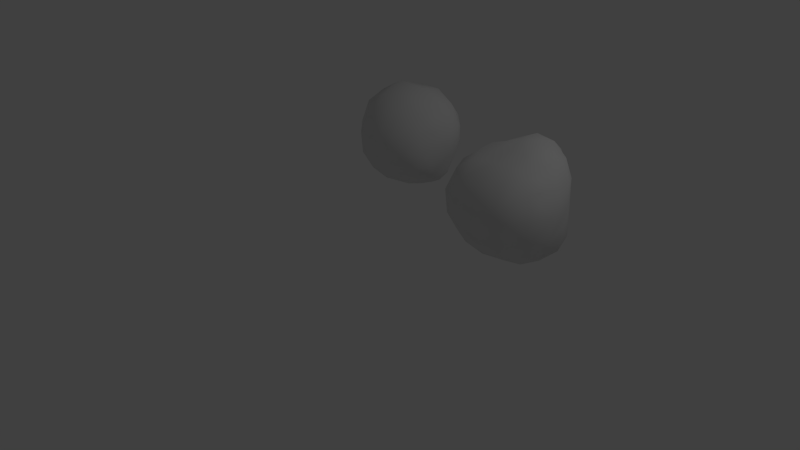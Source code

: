 # Source: asteroids.blend  (saved by Blender 2.76.0; exported with 4.5.12 LTS)
import bpy
from mathutils import Matrix  # noqa: F401  (used for matrix-valued properties, if any)

bpy.ops.wm.read_factory_settings(use_empty=True)
scene = bpy.context.scene
scene.name = 'Scene'

# ---- collections
col_collection_1 = bpy.data.collections.new('Collection 1'); scene.collection.children.link(col_collection_1)

# ---- materials (node trees are filled in below, after node groups)
mat_material = bpy.data.materials.new('Material')
mat_material.alpha_threshold = 0.0
mat_material.use_transparent_shadow = False
mat_material.roughness = 0.5
mat_material.line_color = (0.0, 0.0, 0.0, 1.0)

# ---- material node trees

# ---- world
world_world = bpy.data.worlds.new('World'); scene.world = world_world
world_world.color = (0.05088, 0.05088, 0.05088)
world_world.use_sun_shadow = False
world_world.sun_shadow_jitter_overblur = 0.0
world_world.cycles.sampling_method = 'MANUAL'
world_world.cycles.sample_map_resolution = 256

# ---- cameras
cam_camera = bpy.data.cameras.new('Camera')
cam_camera.clip_end = 100.0
cam_camera.lens = 35.0
cam_camera.sensor_width = 32.0
cam_camera.sensor_height = 18.0
cam_camera.ortho_scale = 7.314
cam_camera.dof.focus_distance = 0.0
cam_camera.dof.aperture_fstop = 128.0

# ---- lights
light_lamp = bpy.data.lights.new('Lamp', 'POINT')
light_lamp.transmission_factor = 0.0
light_lamp.cutoff_distance = 30.0
light_lamp.energy = 100.0
light_lamp.shadow_buffer_clip_start = 1.001
light_lamp.shadow_soft_size = 0.1
light_lamp.shadow_maximum_resolution = 0.006
light_lamp.use_absolute_resolution = True
light_lamp.cycles.use_multiple_importance_sampling = False

# ---- meshes
me_cube_002 = bpy.data.meshes.new('Cube.002')
me_cube_002.from_pydata([(4.54e-08, 1.118e-07, -0.5694), (0.2134, 3.725e-08, -0.458), (-2.235e-08, -0.2075, -0.4423), (-0.2904, 1.639e-07, -0.6605), (1.043e-07, 0.2765, -0.6242), (0.2228, 0.2228, -0.5029), (0.1762, -0.1762, -0.3857), (-0.2338, -0.2338, -0.5306), (-0.2842, 0.2842, -0.6577), (-1.136e-07, -1.648e-07, 1.084), (0.0, 0.413, 0.9836), (-0.4639, -4.47e-08, 1.118), (-2.235e-07, -0.3989, 0.9463), (0.3745, -2.682e-07, 0.8821), (0.3522, 0.3522, 0.8289), (-0.4112, 0.4112, 0.9774), (-0.4155, -0.4155, 0.9884), (0.3289, -0.3289, 0.7702), (0.5561, -2.608e-07, 0.0), (0.5025, 0.2303, 0.0), (0.6485, -3.129e-07, 0.2858), (0.5614, -0.2527, 0.0), (0.4396, -1.714e-07, -0.2064), (0.4173, 0.1888, -0.1888), (0.5903, 0.2574, 0.2575), (0.6027, -0.2624, 0.2624), (0.4512, -0.2022, -0.2022), (-2.608e-07, -0.6795, 0.0), (0.2695, -0.6056, 0.0), (-3.055e-07, -0.7538, 0.3257), (-0.3141, -0.723, 0.0), (-1.937e-07, -0.5105, -0.2334), (0.2118, -0.4754, -0.2118), (0.2789, -0.6443, 0.2789), (-0.3322, -0.7785, 0.3322), (-0.2472, -0.5645, -0.2472), (-1.031, 1.849e-07, 0.0), (-0.9576, -0.4032, 0.0), (-1.054, 1.341e-07, 0.4396), (-0.8534, 0.3636, 0.0), (-0.8904, 1.937e-07, -0.3776), (-0.8091, -0.3443, -0.3443), (-0.9675, -0.4072, 0.4072), (-0.8837, 0.374, 0.374), (-0.7614, 0.3254, -0.3254), (1.963e-07, 0.592, 0.0), (0.2412, 0.5311, 0.0), (1.788e-07, 0.5712, -0.2564), (-0.2676, 0.6006, 0.0), (1.714e-07, 0.6585, 0.2896), (0.256, 0.5867, 0.256), (0.2229, 0.5033, -0.2229), (-0.2488, 0.5685, -0.2488), (-0.2835, 0.6559, 0.2835), (0.351, 0.1761, -0.351), (0.3496, -6.333e-08, -0.3496), (0.3264, -0.1636, -0.3264), (0.2147, 0.427, -0.427), (1.462e-07, 0.5057, -0.5057), (-0.2505, 0.4975, -0.4975), (0.3678, 0.3678, -0.1847), (0.4129, 0.4129, 0.0), (0.4557, 0.4557, 0.2293), (0.1625, -0.3243, -0.3243), (-9.872e-08, -0.3504, -0.3504), (-0.1987, -0.3956, -0.3956), (0.3885, -0.3885, -0.1952), (0.4758, -0.4758, 0.0), (0.4832, -0.4832, 0.2433), (-0.5425, -0.2734, -0.5425), (-0.6283, 1.9e-07, -0.6283), (-0.5713, 0.288, -0.5713), (-0.5548, -0.5548, -0.2797), (-0.6696, -0.6696, 0.0), (-0.6842, -0.6842, 0.3454), (-0.5114, 0.5114, -0.2576), (-0.5549, 0.5549, 0.0), (-0.5831, 0.5831, 0.294), (0.5674, 0.286, 0.5674), (0.6067, -3.316e-07, 0.6067), (0.5372, -0.2707, 0.5372), (0.2914, 0.5779, 0.5779), (1.146e-07, 0.6607, 0.6607), (-0.3249, 0.6439, 0.6439), (0.282, -0.5595, 0.5595), (-2.962e-07, -0.6684, 0.6684), (-0.3476, -0.6885, 0.6885), (-0.7945, -0.4014, 0.7945), (-0.8795, 6.333e-08, 0.8795), (-0.758, 0.3829, 0.758), (0.3196, 0.3196, -0.3196), (0.2873, -0.2873, -0.2873), (-0.4179, -0.4179, -0.4179), (-0.4466, 0.4466, -0.4466), (0.4557, 0.4557, 0.4557), (0.4413, -0.4413, 0.4413), (-0.6217, -0.6217, 0.6217), (-0.5655, 0.5655, 0.5655)], [], [(0, 4, 5), (1, 5, 54), (4, 58, 57), (5, 57, 90), (1, 6, 2), (2, 6, 63), (1, 55, 56), (6, 56, 91), (0, 2, 7), (3, 7, 69), (2, 64, 65), (7, 65, 92), (3, 8, 4), (4, 8, 59), (3, 70, 71), (8, 71, 93), (9, 13, 14), (14, 81, 82), (13, 79, 78), (14, 78, 94), (9, 10, 15), (11, 15, 89), (10, 82, 83), (15, 83, 97), (9, 11, 16), (12, 16, 86), (11, 88, 87), (16, 87, 96), (12, 17, 13), (17, 80, 79), (85, 84, 17), (17, 84, 95), (18, 22, 23), (19, 23, 60), (22, 55, 54), (23, 54, 90), (18, 19, 24), (20, 24, 78), (19, 61, 62), (24, 62, 94), (18, 20, 25), (21, 25, 68), (20, 79, 80), (25, 80, 95), (18, 21, 26), (22, 26, 56), (21, 67, 66), (26, 66, 91), (27, 31, 32), (28, 32, 66), (31, 64, 63), (32, 63, 91), (27, 28, 33), (29, 33, 84), (28, 67, 68), (33, 68, 95), (29, 34, 30), (34, 74, 73), (85, 86, 34), (34, 86, 96), (27, 30, 35), (31, 35, 65), (30, 73, 72), (35, 72, 92), (36, 40, 41), (41, 72, 73), (40, 70, 69), (69, 92, 72), (36, 37, 42), (38, 42, 87), (37, 73, 74), (42, 74, 96), (36, 38, 43), (39, 43, 77), (38, 88, 89), (43, 89, 97), (39, 44, 40), (44, 71, 70), (76, 75, 44), (44, 75, 93), (45, 49, 50), (46, 50, 62), (49, 82, 81), (50, 81, 94), (45, 46, 51), (47, 51, 57), (46, 61, 60), (51, 60, 90), (45, 47, 52), (48, 52, 75), (47, 58, 59), (52, 59, 93), (48, 53, 49), (53, 83, 82), (76, 77, 53), (53, 77, 97), (1, 0, 5), (55, 1, 54), (5, 4, 57), (54, 5, 90), (0, 1, 2), (64, 2, 63), (6, 1, 56), (63, 6, 91), (3, 0, 7), (70, 3, 69), (7, 2, 65), (69, 7, 92), (0, 3, 4), (58, 4, 59), (8, 3, 71), (59, 8, 93), (10, 9, 14), (10, 14, 82), (14, 13, 78), (81, 14, 94), (11, 9, 15), (88, 11, 89), (15, 10, 83), (89, 15, 97), (12, 9, 16), (85, 12, 86), (16, 11, 87), (86, 16, 96), (9, 12, 13), (13, 17, 79), (12, 85, 17), (80, 17, 95), (19, 18, 23), (61, 19, 60), (23, 22, 54), (60, 23, 90), (20, 18, 24), (79, 20, 78), (24, 19, 62), (78, 24, 94), (21, 18, 25), (67, 21, 68), (25, 20, 80), (68, 25, 95), (22, 18, 26), (55, 22, 56), (26, 21, 66), (56, 26, 91), (28, 27, 32), (67, 28, 66), (32, 31, 63), (66, 32, 91), (29, 27, 33), (85, 29, 84), (33, 28, 68), (84, 33, 95), (27, 29, 30), (30, 34, 73), (29, 85, 34), (74, 34, 96), (31, 27, 35), (64, 31, 65), (35, 30, 72), (65, 35, 92), (37, 36, 41), (37, 41, 73), (41, 40, 69), (41, 69, 72), (38, 36, 42), (88, 38, 87), (42, 37, 74), (87, 42, 96), (39, 36, 43), (76, 39, 77), (43, 38, 89), (77, 43, 97), (36, 39, 40), (40, 44, 70), (39, 76, 44), (71, 44, 93), (46, 45, 50), (61, 46, 62), (50, 49, 81), (62, 50, 94), (47, 45, 51), (58, 47, 57), (51, 46, 60), (57, 51, 90), (48, 45, 52), (76, 48, 75), (52, 47, 59), (75, 52, 93), (45, 48, 49), (49, 53, 82), (48, 76, 53), (83, 53, 97)])
me_cube_002.polygons.foreach_set('use_smooth', [True] * 192)
_uv = me_cube_002.uv_layers.new(name='UVMap')
_uv.uv.foreach_set('vector', [0.6385, 0.0314, 0.6776, 0.09154, 0.6285, 0.1145, 0.5834, 0.07759, 0.6285, 0.1145, 0.5922, 0.1433, 0.6776, 0.09154, 0.6929, 0.1368, 0.6537, 0.1494, 0.6285, 0.1145, 0.6537, 0.1494, 0.62, 0.1628, 0.4199, 0.07166, 0.3849, 0.1138, 0.341, 0.0945, 0.341, 0.0945, 0.3849, 0.1138, 0.3632, 0.1459, 0.4199, 0.07166, 0.4553, 0.1105, 0.4184, 0.1388, 0.3849, 0.1138, 0.4184, 0.1388, 0.3915, 0.1582, 0.3607, 0.03021, 0.341, 0.0945, 0.2817, 0.07397, 0.2749, 0.0001018, 0.2817, 0.07397, 0.2079, 0.07649, 0.341, 0.0945, 0.3276, 0.1336, 0.2825, 0.1235, 0.2817, 0.07397, 0.2825, 0.1235, 0.2354, 0.1187, 0.7259, 0.0001018, 0.7344, 0.07674, 0.6776, 0.09154, 0.6776, 0.09154, 0.7344, 0.07674, 0.7349, 0.1277, 0.7259, 0.0001018, 0.8297, 0.009211, 0.797, 0.08049, 0.7344, 0.07674, 0.797, 0.08049, 0.7743, 0.1239, 0.7264, 0.5203, 0.6119, 0.474, 0.6576, 0.3993, 0.6576, 0.3993, 0.6734, 0.3375, 0.7262, 0.3417, 0.6119, 0.474, 0.5426, 0.4019, 0.599, 0.3604, 0.6576, 0.3993, 0.599, 0.3604, 0.6311, 0.3263, 0.7264, 0.5203, 0.7328, 0.4124, 0.8114, 0.4037, 0.8601, 0.4981, 0.8114, 0.4037, 0.8789, 0.3556, 0.7328, 0.4124, 0.7262, 0.3417, 0.7811, 0.3336, 0.8114, 0.4037, 0.7811, 0.3336, 0.8269, 0.3164, 0.2748, 0.5172, 0.144, 0.4951, 0.1922, 0.4017, 0.2753, 0.4121, 0.1922, 0.4017, 0.2215, 0.3336, 0.144, 0.4951, 0.0448, 0.4098, 0.1234, 0.3539, 0.1922, 0.4017, 0.1234, 0.3539, 0.1737, 0.3177, 0.2753, 0.4121, 0.3551, 0.3961, 0.3932, 0.4787, 0.3551, 0.3961, 0.4144, 0.3555, 0.4722, 0.4065, 0.2801, 0.3398, 0.3368, 0.334, 0.3551, 0.3961, 0.3551, 0.3961, 0.3368, 0.334, 0.3805, 0.3229, 0.508, 0.2287, 0.5296, 0.1618, 0.5767, 0.1832, 0.5725, 0.2343, 0.5767, 0.1832, 0.6177, 0.1948, 0.5296, 0.1618, 0.5531, 0.1185, 0.5922, 0.1433, 0.5767, 0.1832, 0.5922, 0.1433, 0.62, 0.1628, 0.508, 0.2287, 0.5725, 0.2343, 0.5739, 0.2976, 0.508, 0.3174, 0.5739, 0.2976, 0.599, 0.3604, 0.5725, 0.2343, 0.6182, 0.2358, 0.6224, 0.2832, 0.5739, 0.2976, 0.6224, 0.2832, 0.6311, 0.3263, 0.5078, 0.2234, 0.5078, 0.3154, 0.4386, 0.2955, 0.4393, 0.2356, 0.4386, 0.2955, 0.3875, 0.2827, 0.5078, 0.3154, 0.4722, 0.4065, 0.4144, 0.3555, 0.4386, 0.2955, 0.4144, 0.3555, 0.3805, 0.3229, 0.5078, 0.2234, 0.4393, 0.2356, 0.4336, 0.1812, 0.4823, 0.1542, 0.4336, 0.1812, 0.4184, 0.1388, 0.4393, 0.2356, 0.391, 0.2381, 0.3926, 0.1947, 0.4336, 0.1812, 0.3926, 0.1947, 0.3915, 0.1582, 0.2999, 0.2253, 0.3142, 0.1733, 0.3548, 0.1862, 0.3484, 0.2335, 0.3548, 0.1862, 0.3926, 0.1947, 0.3142, 0.1733, 0.3276, 0.1336, 0.3632, 0.1459, 0.3548, 0.1862, 0.3632, 0.1459, 0.3915, 0.1582, 0.2999, 0.2253, 0.3484, 0.2335, 0.3397, 0.2818, 0.2884, 0.2812, 0.3397, 0.2818, 0.3368, 0.334, 0.3484, 0.2335, 0.391, 0.2381, 0.3875, 0.2827, 0.3397, 0.2818, 0.3875, 0.2827, 0.3805, 0.3229, 0.2884, 0.2812, 0.234, 0.2739, 0.2455, 0.2184, 0.234, 0.2739, 0.1739, 0.2673, 0.1853, 0.2101, 0.2801, 0.3398, 0.2215, 0.3336, 0.234, 0.2739, 0.234, 0.2739, 0.2215, 0.3336, 0.1737, 0.3177, 0.2999, 0.2253, 0.2455, 0.2184, 0.265, 0.1673, 0.3142, 0.1733, 0.265, 0.1673, 0.2825, 0.1235, 0.2455, 0.2184, 0.1853, 0.2101, 0.2076, 0.1569, 0.265, 0.1673, 0.2076, 0.1569, 0.2354, 0.1187, 0.01578, 0.1576, 0.08635, 0.05979, 0.1495, 0.1247, 0.1495, 0.1247, 0.2076, 0.1569, 0.1853, 0.2101, 0.08635, 0.05979, 0.1761, 0.006714, 0.2079, 0.07649, 0.2079, 0.07649, 0.2354, 0.1187, 0.2076, 0.1569, 0.01578, 0.1576, 0.1162, 0.1946, 0.1015, 0.2732, 0.0001018, 0.2867, 0.1015, 0.2732, 0.1234, 0.3539, 0.1162, 0.1946, 0.1853, 0.2101, 0.1739, 0.2673, 0.1015, 0.2732, 0.1739, 0.2673, 0.1737, 0.3177, 0.9798, 0.1648, 0.9999, 0.2881, 0.8981, 0.2727, 0.8818, 0.1928, 0.8981, 0.2727, 0.8232, 0.2646, 0.9999, 0.2881, 0.9599, 0.4124, 0.8789, 0.3556, 0.8981, 0.2727, 0.8789, 0.3556, 0.8269, 0.3164, 0.8818, 0.1928, 0.8491, 0.1252, 0.9186, 0.0672, 0.8491, 0.1252, 0.797, 0.08049, 0.8297, 0.009211, 0.8104, 0.2089, 0.793, 0.1605, 0.8491, 0.1252, 0.8491, 0.1252, 0.793, 0.1605, 0.7743, 0.1239, 0.7064, 0.2263, 0.7161, 0.2792, 0.6679, 0.2809, 0.6596, 0.2322, 0.6679, 0.2809, 0.6224, 0.2832, 0.7161, 0.2792, 0.7262, 0.3417, 0.6734, 0.3375, 0.6679, 0.2809, 0.6734, 0.3375, 0.6311, 0.3263, 0.7064, 0.2263, 0.6596, 0.2322, 0.6577, 0.1892, 0.6998, 0.18, 0.6577, 0.1892, 0.6537, 0.1494, 0.6596, 0.2322, 0.6182, 0.2358, 0.6177, 0.1948, 0.6577, 0.1892, 0.6177, 0.1948, 0.62, 0.1628, 0.7064, 0.2263, 0.6998, 0.18, 0.7442, 0.1735, 0.7557, 0.2186, 0.7442, 0.1735, 0.793, 0.1605, 0.6998, 0.18, 0.6929, 0.1368, 0.7349, 0.1277, 0.7442, 0.1735, 0.7349, 0.1277, 0.7743, 0.1239, 0.7557, 0.2186, 0.7663, 0.2707, 0.7161, 0.2792, 0.7663, 0.2707, 0.7811, 0.3336, 0.7262, 0.3417, 0.8104, 0.2089, 0.8232, 0.2646, 0.7663, 0.2707, 0.7663, 0.2707, 0.8232, 0.2646, 0.8269, 0.3164, 0.5834, 0.07759, 0.6385, 0.0314, 0.6285, 0.1145, 0.5531, 0.1185, 0.5834, 0.07759, 0.5922, 0.1433, 0.6285, 0.1145, 0.6776, 0.09154, 0.6537, 0.1494, 0.5922, 0.1433, 0.6285, 0.1145, 0.62, 0.1628, 0.3607, 0.03021, 0.4199, 0.07166, 0.341, 0.0945, 0.3276, 0.1336, 0.341, 0.0945, 0.3632, 0.1459, 0.3849, 0.1138, 0.4199, 0.07166, 0.4184, 0.1388, 0.3632, 0.1459, 0.3849, 0.1138, 0.3915, 0.1582, 0.2749, 0.0001018, 0.3607, 0.03021, 0.2817, 0.07397, 0.1761, 0.006714, 0.2749, 0.0001018, 0.2079, 0.07649, 0.2817, 0.07397, 0.341, 0.0945, 0.2825, 0.1235, 0.2079, 0.07649, 0.2817, 0.07397, 0.2354, 0.1187, 0.6385, 0.0314, 0.7259, 0.0001018, 0.6776, 0.09154, 0.6929, 0.1368, 0.6776, 0.09154, 0.7349, 0.1277, 0.7344, 0.07674, 0.7259, 0.0001018, 0.797, 0.08049, 0.7349, 0.1277, 0.7344, 0.07674, 0.7743, 0.1239, 0.7328, 0.4124, 0.7264, 0.5203, 0.6576, 0.3993, 0.7328, 0.4124, 0.6576, 0.3993, 0.7262, 0.3417, 0.6576, 0.3993, 0.6119, 0.474, 0.599, 0.3604, 0.6734, 0.3375, 0.6576, 0.3993, 0.6311, 0.3263, 0.8601, 0.4981, 0.7264, 0.5203, 0.8114, 0.4037, 0.9599, 0.4124, 0.8601, 0.4981, 0.8789, 0.3556, 0.8114, 0.4037, 0.7328, 0.4124, 0.7811, 0.3336, 0.8789, 0.3556, 0.8114, 0.4037, 0.8269, 0.3164, 0.2753, 0.4121, 0.2748, 0.5172, 0.1922, 0.4017, 0.2801, 0.3398, 0.2753, 0.4121, 0.2215, 0.3336, 0.1922, 0.4017, 0.144, 0.4951, 0.1234, 0.3539, 0.2215, 0.3336, 0.1922, 0.4017, 0.1737, 0.3177, 0.2748, 0.5172, 0.2753, 0.4121, 0.3932, 0.4787, 0.3932, 0.4787, 0.3551, 0.3961, 0.4722, 0.4065, 0.2753, 0.4121, 0.2801, 0.3398, 0.3551, 0.3961, 0.4144, 0.3555, 0.3551, 0.3961, 0.3805, 0.3229, 0.5725, 0.2343, 0.508, 0.2287, 0.5767, 0.1832, 0.6182, 0.2358, 0.5725, 0.2343, 0.6177, 0.1948, 0.5767, 0.1832, 0.5296, 0.1618, 0.5922, 0.1433, 0.6177, 0.1948, 0.5767, 0.1832, 0.62, 0.1628, 0.508, 0.3174, 0.508, 0.2287, 0.5739, 0.2976, 0.5426, 0.4019, 0.508, 0.3174, 0.599, 0.3604, 0.5739, 0.2976, 0.5725, 0.2343, 0.6224, 0.2832, 0.599, 0.3604, 0.5739, 0.2976, 0.6311, 0.3263, 0.4393, 0.2356, 0.5078, 0.2234, 0.4386, 0.2955, 0.391, 0.2381, 0.4393, 0.2356, 0.3875, 0.2827, 0.4386, 0.2955, 0.5078, 0.3154, 0.4144, 0.3555, 0.3875, 0.2827, 0.4386, 0.2955, 0.3805, 0.3229, 0.4823, 0.1542, 0.5078, 0.2234, 0.4336, 0.1812, 0.4553, 0.1105, 0.4823, 0.1542, 0.4184, 0.1388, 0.4336, 0.1812, 0.4393, 0.2356, 0.3926, 0.1947, 0.4184, 0.1388, 0.4336, 0.1812, 0.3915, 0.1582, 0.3484, 0.2335, 0.2999, 0.2253, 0.3548, 0.1862, 0.391, 0.2381, 0.3484, 0.2335, 0.3926, 0.1947, 0.3548, 0.1862, 0.3142, 0.1733, 0.3632, 0.1459, 0.3926, 0.1947, 0.3548, 0.1862, 0.3915, 0.1582, 0.2884, 0.2812, 0.2999, 0.2253, 0.3397, 0.2818, 0.2801, 0.3398, 0.2884, 0.2812, 0.3368, 0.334, 0.3397, 0.2818, 0.3484, 0.2335, 0.3875, 0.2827, 0.3368, 0.334, 0.3397, 0.2818, 0.3805, 0.3229, 0.2999, 0.2253, 0.2884, 0.2812, 0.2455, 0.2184, 0.2455, 0.2184, 0.234, 0.2739, 0.1853, 0.2101, 0.2884, 0.2812, 0.2801, 0.3398, 0.234, 0.2739, 0.1739, 0.2673, 0.234, 0.2739, 0.1737, 0.3177, 0.3142, 0.1733, 0.2999, 0.2253, 0.265, 0.1673, 0.3276, 0.1336, 0.3142, 0.1733, 0.2825, 0.1235, 0.265, 0.1673, 0.2455, 0.2184, 0.2076, 0.1569, 0.2825, 0.1235, 0.265, 0.1673, 0.2354, 0.1187, 0.1162, 0.1946, 0.01578, 0.1576, 0.1495, 0.1247, 0.1162, 0.1946, 0.1495, 0.1247, 0.1853, 0.2101, 0.1495, 0.1247, 0.08635, 0.05979, 0.2079, 0.07649, 0.1495, 0.1247, 0.2079, 0.07649, 0.2076, 0.1569, 0.0001018, 0.2867, 0.01578, 0.1576, 0.1015, 0.2732, 0.0448, 0.4098, 0.0001018, 0.2867, 0.1234, 0.3539, 0.1015, 0.2732, 0.1162, 0.1946, 0.1739, 0.2673, 0.1234, 0.3539, 0.1015, 0.2732, 0.1737, 0.3177, 0.8818, 0.1928, 0.9798, 0.1648, 0.8981, 0.2727, 0.8104, 0.2089, 0.8818, 0.1928, 0.8232, 0.2646, 0.8981, 0.2727, 0.9999, 0.2881, 0.8789, 0.3556, 0.8232, 0.2646, 0.8981, 0.2727, 0.8269, 0.3164, 0.9798, 0.1648, 0.8818, 0.1928, 0.9186, 0.0672, 0.9186, 0.0672, 0.8491, 0.1252, 0.8297, 0.009211, 0.8818, 0.1928, 0.8104, 0.2089, 0.8491, 0.1252, 0.797, 0.08049, 0.8491, 0.1252, 0.7743, 0.1239, 0.6596, 0.2322, 0.7064, 0.2263, 0.6679, 0.2809, 0.6182, 0.2358, 0.6596, 0.2322, 0.6224, 0.2832, 0.6679, 0.2809, 0.7161, 0.2792, 0.6734, 0.3375, 0.6224, 0.2832, 0.6679, 0.2809, 0.6311, 0.3263, 0.6998, 0.18, 0.7064, 0.2263, 0.6577, 0.1892, 0.6929, 0.1368, 0.6998, 0.18, 0.6537, 0.1494, 0.6577, 0.1892, 0.6596, 0.2322, 0.6177, 0.1948, 0.6537, 0.1494, 0.6577, 0.1892, 0.62, 0.1628, 0.7557, 0.2186, 0.7064, 0.2263, 0.7442, 0.1735, 0.8104, 0.2089, 0.7557, 0.2186, 0.793, 0.1605, 0.7442, 0.1735, 0.6998, 0.18, 0.7349, 0.1277, 0.793, 0.1605, 0.7442, 0.1735, 0.7743, 0.1239, 0.7064, 0.2263, 0.7557, 0.2186, 0.7161, 0.2792, 0.7161, 0.2792, 0.7663, 0.2707, 0.7262, 0.3417, 0.7557, 0.2186, 0.8104, 0.2089, 0.7663, 0.2707, 0.7811, 0.3336, 0.7663, 0.2707, 0.8269, 0.3164])
me_cube_002.materials.append(mat_material)
me_cube_002.use_remesh_preserve_volume = False
me_cube_002.use_remesh_preserve_attributes = False
me_cube_002.use_mirror_vertex_groups = False
me_cube_002.update()
me_cube_001 = bpy.data.meshes.new('Cube.001')
me_cube_001.from_pydata([(4.54e-08, 1.118e-07, -1.116), (0.438, 3.725e-08, -1.049), (-2.235e-08, -0.4247, -1.014), (-0.4347, 1.639e-07, -1.041), (1.043e-07, 0.4429, -1.062), (0.4095, 0.4095, -0.9733), (0.4073, -0.4073, -0.9676), (-0.4066, -0.4066, -0.9659), (-0.4072, 0.4072, -0.9673), (-1.136e-07, -1.648e-07, 0.7938), (0.0, 0.341, 0.7939), (-0.2986, -4.47e-08, 0.6823), (-2.235e-07, -0.2974, 0.6792), (0.3439, -2.682e-07, 0.8016), (0.3254, 0.3254, 0.7615), (-0.2881, 0.2881, 0.6675), (-0.2675, -0.2675, 0.6155), (0.3049, -0.3049, 0.7097), (0.8829, -2.608e-07, 0.0), (0.6957, 0.3037, 0.0), (0.8681, -3.129e-07, 0.3692), (0.9679, -0.4071, 0.0), (0.8327, -1.714e-07, -0.3557), (0.687, 0.2959, -0.2959), (0.6967, 0.2997, 0.2997), (0.899, -0.38, 0.38), (0.8925, -0.3774, -0.3774), (-2.608e-07, -1.104, 0.0), (0.4597, -1.107, 0.0), (-3.055e-07, -0.9249, 0.3907), (-0.4125, -0.9821, 0.0), (-1.937e-07, -1.051, -0.4387), (0.4333, -1.033, -0.4333), (0.3957, -0.9384, 0.3957), (-0.3552, -0.8365, 0.3552), (-0.4009, -0.9516, -0.4009), (-1.004, 1.849e-07, 0.0), (-0.9876, -0.4146, 0.0), (-0.8352, 1.341e-07, 0.3567), (-0.855, 0.3642, 0.0), (-1.025, 1.937e-07, -0.4286), (-0.9875, -0.4152, -0.4152), (-0.8286, -0.3521, 0.3521), (-0.7208, 0.3093, 0.3093), (-0.8775, 0.3715, -0.3715), (1.963e-07, 0.7741, 0.0), (0.3208, 0.7407, 0.0), (1.788e-07, 0.8317, -0.3553), (-0.2889, 0.6568, 0.0), (1.714e-07, 0.6749, 0.2958), (0.2808, 0.6491, 0.2808), (0.3313, 0.7761, -0.3313), (-0.3076, 0.7165, -0.3076), (-0.2536, 0.5805, 0.2536), (0.6711, 0.3387, -0.6711), (0.7634, -6.333e-08, -0.7634), (0.744, -0.3758, -0.744), (0.3503, 0.6939, -0.6939), (1.462e-07, 0.7544, -0.7544), (-0.3415, 0.6766, -0.6766), (0.5367, 0.5367, -0.2704), (0.5215, 0.5215, 0.0), (0.4914, 0.4914, 0.2474), (0.387, -0.7661, -0.7661), (-9.872e-08, -0.7945, -0.7945), (-0.3791, -0.7505, -0.7505), (0.7874, -0.7874, -0.3978), (0.8535, -0.8535, 0.0), (0.7575, -0.7575, 0.3826), (-0.7716, -0.3898, -0.7716), (-0.8047, 1.9e-07, -0.8047), (-0.7195, 0.3633, -0.7195), (-0.761, -0.761, -0.3844), (-0.7842, -0.7842, 0.0), (-0.6725, -0.6725, 0.3395), (-0.5838, 0.5838, -0.2944), (-0.5592, 0.5592, 0.0), (-0.4915, 0.4915, 0.2475), (0.5812, 0.2931, 0.5812), (0.6638, -3.316e-07, 0.6638), (0.6355, -0.3207, 0.6355), (0.2843, 0.564, 0.564), (1.146e-07, 0.6051, 0.6051), (-0.2592, 0.5146, 0.5146), (0.3008, -0.5965, 0.5965), (-2.962e-07, -0.5762, 0.5762), (-0.2699, -0.5356, 0.5356), (-0.5603, -0.2824, 0.5603), (-0.5853, 6.333e-08, 0.5853), (-0.5242, 0.2641, 0.5242), (0.5379, 0.5379, -0.5379), (0.6612, -0.6612, -0.6612), (-0.6573, -0.6573, -0.6573), (-0.5614, 0.5614, -0.5614), (0.4557, 0.4557, 0.4557), (0.5653, -0.5653, 0.5653), (-0.4981, -0.4981, 0.4981), (-0.4226, 0.4226, 0.4226)], [], [(0, 4, 5), (1, 5, 54), (4, 58, 57), (5, 57, 90), (0, 1, 6), (2, 6, 63), (1, 55, 56), (6, 56, 91), (0, 2, 7), (3, 7, 69), (2, 64, 65), (7, 65, 92), (0, 3, 8), (4, 8, 59), (3, 70, 71), (8, 71, 93), (9, 13, 14), (10, 14, 81), (13, 79, 78), (14, 78, 94), (9, 10, 15), (11, 15, 89), (10, 82, 83), (15, 83, 97), (9, 11, 16), (12, 16, 86), (11, 88, 87), (16, 87, 96), (9, 12, 17), (13, 17, 80), (85, 84, 17), (17, 84, 95), (18, 22, 23), (19, 23, 60), (22, 55, 54), (23, 54, 90), (18, 19, 24), (20, 24, 78), (19, 61, 62), (24, 62, 94), (18, 20, 25), (21, 25, 68), (20, 79, 80), (25, 80, 95), (18, 21, 26), (22, 26, 56), (21, 67, 66), (26, 66, 91), (27, 31, 32), (28, 32, 66), (31, 64, 63), (32, 63, 91), (27, 28, 33), (29, 33, 84), (28, 67, 68), (33, 68, 95), (27, 29, 34), (30, 34, 74), (85, 86, 34), (34, 86, 96), (27, 30, 35), (31, 35, 65), (30, 73, 72), (35, 72, 92), (36, 40, 41), (37, 41, 72), (40, 70, 69), (41, 69, 92), (36, 37, 42), (38, 42, 87), (37, 73, 74), (42, 74, 96), (38, 43, 39), (43, 77, 76), (88, 89, 43), (43, 89, 97), (36, 39, 44), (40, 44, 71), (39, 76, 75), (44, 75, 93), (45, 49, 50), (46, 50, 62), (49, 82, 81), (50, 81, 94), (45, 46, 51), (47, 51, 57), (46, 61, 60), (51, 60, 90), (45, 47, 52), (48, 52, 75), (47, 58, 59), (52, 59, 93), (45, 48, 53), (49, 53, 83), (48, 76, 77), (53, 77, 97), (1, 0, 5), (55, 1, 54), (5, 4, 57), (54, 5, 90), (2, 0, 6), (64, 2, 63), (6, 1, 56), (63, 6, 91), (3, 0, 7), (70, 3, 69), (7, 2, 65), (69, 7, 92), (4, 0, 8), (58, 4, 59), (8, 3, 71), (59, 8, 93), (10, 9, 14), (82, 10, 81), (14, 13, 78), (81, 14, 94), (11, 9, 15), (88, 11, 89), (15, 10, 83), (89, 15, 97), (12, 9, 16), (85, 12, 86), (16, 11, 87), (86, 16, 96), (13, 9, 17), (79, 13, 80), (12, 85, 17), (80, 17, 95), (19, 18, 23), (61, 19, 60), (23, 22, 54), (60, 23, 90), (20, 18, 24), (79, 20, 78), (24, 19, 62), (78, 24, 94), (21, 18, 25), (67, 21, 68), (25, 20, 80), (68, 25, 95), (22, 18, 26), (55, 22, 56), (26, 21, 66), (56, 26, 91), (28, 27, 32), (67, 28, 66), (32, 31, 63), (66, 32, 91), (29, 27, 33), (85, 29, 84), (33, 28, 68), (84, 33, 95), (30, 27, 34), (73, 30, 74), (29, 85, 34), (74, 34, 96), (31, 27, 35), (64, 31, 65), (35, 30, 72), (65, 35, 92), (37, 36, 41), (73, 37, 72), (41, 40, 69), (72, 41, 92), (38, 36, 42), (88, 38, 87), (42, 37, 74), (87, 42, 96), (36, 38, 39), (39, 43, 76), (38, 88, 43), (77, 43, 97), (40, 36, 44), (70, 40, 71), (44, 39, 75), (71, 44, 93), (46, 45, 50), (61, 46, 62), (50, 49, 81), (62, 50, 94), (47, 45, 51), (58, 47, 57), (51, 46, 60), (57, 51, 90), (48, 45, 52), (76, 48, 75), (52, 47, 59), (75, 52, 93), (49, 45, 53), (82, 49, 83), (53, 48, 77), (83, 53, 97)])
me_cube_001.polygons.foreach_set('use_smooth', [True] * 192)
_uv = me_cube_001.uv_layers.new(name='UVMap')
_uv.uv.foreach_set('vector', [0.7424, 0.7467, 0.7242, 0.7058, 0.7623, 0.6902, 0.7836, 0.7268, 0.7623, 0.6902, 0.8017, 0.6663, 0.7242, 0.7058, 0.7069, 0.6654, 0.7446, 0.6501, 0.7623, 0.6902, 0.7446, 0.6501, 0.7799, 0.6365, 0.7424, 0.7467, 0.7836, 0.7268, 0.8027, 0.768, 0.7614, 0.7893, 0.8027, 0.768, 0.8266, 0.8128, 0.7836, 0.7268, 0.8251, 0.704, 0.8474, 0.7459, 0.8027, 0.768, 0.8474, 0.7459, 0.8609, 0.7863, 0.7424, 0.7467, 0.7614, 0.7893, 0.7183, 0.8056, 0.7001, 0.7643, 0.7183, 0.8056, 0.6734, 0.8242, 0.7614, 0.7893, 0.7819, 0.8357, 0.7352, 0.8522, 0.7183, 0.8056, 0.7352, 0.8522, 0.6945, 0.8593, 0.7424, 0.7467, 0.7001, 0.7643, 0.6862, 0.7235, 0.7242, 0.7058, 0.6862, 0.7235, 0.6683, 0.6816, 0.7001, 0.7643, 0.6556, 0.781, 0.6429, 0.7374, 0.6862, 0.7235, 0.6429, 0.7374, 0.6361, 0.6983, 0.2263, 0.792, 0.2647, 0.8201, 0.2364, 0.8533, 0.2008, 0.8306, 0.2364, 0.8533, 0.2102, 0.8875, 0.2647, 0.8201, 0.302, 0.8489, 0.2703, 0.8812, 0.2364, 0.8533, 0.2703, 0.8812, 0.2412, 0.906, 0.2263, 0.792, 0.2008, 0.8306, 0.165, 0.8036, 0.1875, 0.7651, 0.165, 0.8036, 0.1271, 0.7799, 0.2008, 0.8306, 0.1766, 0.8648, 0.1415, 0.8397, 0.165, 0.8036, 0.1415, 0.8397, 0.1143, 0.8159, 0.2263, 0.792, 0.1875, 0.7651, 0.2146, 0.7299, 0.2521, 0.7529, 0.2146, 0.7299, 0.2398, 0.6907, 0.1875, 0.7651, 0.1471, 0.7383, 0.1751, 0.7005, 0.2146, 0.7299, 0.1751, 0.7005, 0.2036, 0.6723, 0.2263, 0.792, 0.2521, 0.7529, 0.2892, 0.7813, 0.2647, 0.8201, 0.2892, 0.7813, 0.3306, 0.8114, 0.2803, 0.7142, 0.3201, 0.7437, 0.2892, 0.7813, 0.2892, 0.7813, 0.3201, 0.7437, 0.3508, 0.7749, 0.9414, 0.6203, 0.8768, 0.6676, 0.8387, 0.6202, 0.871, 0.5639, 0.8387, 0.6202, 0.7924, 0.5949, 0.8768, 0.6676, 0.8251, 0.704, 0.8017, 0.6663, 0.8387, 0.6202, 0.8017, 0.6663, 0.7799, 0.6365, 0.3943, 0.9484, 0.3147, 0.9874, 0.2952, 0.9254, 0.3431, 0.8861, 0.2952, 0.9254, 0.2703, 0.8812, 0.3147, 0.9874, 0.2483, 0.9999, 0.2439, 0.9451, 0.2952, 0.9254, 0.2439, 0.9451, 0.2412, 0.906, 0.3943, 0.9484, 0.3431, 0.8861, 0.3854, 0.8361, 0.4589, 0.8693, 0.3854, 0.8361, 0.4059, 0.7698, 0.3431, 0.8861, 0.302, 0.8489, 0.3306, 0.8114, 0.3854, 0.8361, 0.3306, 0.8114, 0.3508, 0.7749, 0.9414, 0.6203, 0.9857, 0.714, 0.9052, 0.7286, 0.8768, 0.6676, 0.9052, 0.7286, 0.8474, 0.7459, 0.9857, 0.714, 0.9857, 0.8227, 0.9082, 0.8013, 0.9052, 0.7286, 0.9082, 0.8013, 0.8609, 0.7863, 0.8416, 0.984, 0.8071, 0.8948, 0.868, 0.8598, 0.9352, 0.9194, 0.868, 0.8598, 0.9082, 0.8013, 0.8071, 0.8948, 0.7819, 0.8357, 0.8266, 0.8128, 0.868, 0.8598, 0.8266, 0.8128, 0.8609, 0.7863, 0.3749, 0.5825, 0.4561, 0.6602, 0.3769, 0.7053, 0.3218, 0.6605, 0.3769, 0.7053, 0.3201, 0.7437, 0.4561, 0.6602, 0.4863, 0.765, 0.4059, 0.7698, 0.3769, 0.7053, 0.4059, 0.7698, 0.3508, 0.7749, 0.3749, 0.5825, 0.3218, 0.6605, 0.2606, 0.6291, 0.2772, 0.5476, 0.2606, 0.6291, 0.1939, 0.6201, 0.2803, 0.7142, 0.2398, 0.6907, 0.2606, 0.6291, 0.2606, 0.6291, 0.2398, 0.6907, 0.2036, 0.6723, 0.8416, 0.984, 0.7363, 0.9951, 0.7411, 0.912, 0.8071, 0.8948, 0.7411, 0.912, 0.7352, 0.8522, 0.7363, 0.9951, 0.6416, 0.9687, 0.6743, 0.9015, 0.7411, 0.912, 0.6743, 0.9015, 0.6945, 0.8593, 0.5114, 0.8216, 0.6004, 0.7991, 0.6261, 0.8568, 0.5627, 0.9107, 0.6261, 0.8568, 0.6743, 0.9015, 0.6004, 0.7991, 0.6556, 0.781, 0.6734, 0.8242, 0.6261, 0.8568, 0.6734, 0.8242, 0.6945, 0.8593, 0.02612, 0.6615, 0.08959, 0.5858, 0.1367, 0.6534, 0.09785, 0.7059, 0.1367, 0.6534, 0.1751, 0.7005, 0.08959, 0.5858, 0.1786, 0.5448, 0.1939, 0.6201, 0.1367, 0.6534, 0.1939, 0.6201, 0.2036, 0.6723, 0.09785, 0.7059, 0.07475, 0.7655, 0.000102, 0.7535, 0.07475, 0.7655, 0.07636, 0.8253, 0.01723, 0.84, 0.1471, 0.7383, 0.1271, 0.7799, 0.07475, 0.7655, 0.07475, 0.7655, 0.1271, 0.7799, 0.1143, 0.8159, 0.5114, 0.8216, 0.5137, 0.7222, 0.589, 0.7383, 0.6004, 0.7991, 0.589, 0.7383, 0.6429, 0.7374, 0.5137, 0.7222, 0.5477, 0.6435, 0.5991, 0.677, 0.589, 0.7383, 0.5991, 0.677, 0.6361, 0.6983, 0.1019, 0.965, 0.144, 0.9072, 0.1918, 0.9349, 0.1759, 0.9999, 0.1918, 0.9349, 0.2439, 0.9451, 0.144, 0.9072, 0.1766, 0.8648, 0.2102, 0.8875, 0.1918, 0.9349, 0.2102, 0.8875, 0.2412, 0.906, 0.655, 0.5422, 0.7356, 0.5293, 0.7368, 0.5986, 0.6854, 0.6143, 0.7368, 0.5986, 0.7446, 0.6501, 0.7356, 0.5293, 0.8074, 0.5396, 0.7924, 0.5949, 0.7368, 0.5986, 0.7924, 0.5949, 0.7799, 0.6365, 0.655, 0.5422, 0.6854, 0.6143, 0.6355, 0.6368, 0.589, 0.5876, 0.6355, 0.6368, 0.5991, 0.677, 0.6854, 0.6143, 0.7069, 0.6654, 0.6683, 0.6816, 0.6355, 0.6368, 0.6683, 0.6816, 0.6361, 0.6983, 0.1019, 0.965, 0.05125, 0.904, 0.1029, 0.8706, 0.144, 0.9072, 0.1029, 0.8706, 0.1415, 0.8397, 0.05125, 0.904, 0.01723, 0.84, 0.07636, 0.8253, 0.1029, 0.8706, 0.07636, 0.8253, 0.1143, 0.8159, 0.7836, 0.7268, 0.7424, 0.7467, 0.7623, 0.6902, 0.8251, 0.704, 0.7836, 0.7268, 0.8017, 0.6663, 0.7623, 0.6902, 0.7242, 0.7058, 0.7446, 0.6501, 0.8017, 0.6663, 0.7623, 0.6902, 0.7799, 0.6365, 0.7614, 0.7893, 0.7424, 0.7467, 0.8027, 0.768, 0.7819, 0.8357, 0.7614, 0.7893, 0.8266, 0.8128, 0.8027, 0.768, 0.7836, 0.7268, 0.8474, 0.7459, 0.8266, 0.8128, 0.8027, 0.768, 0.8609, 0.7863, 0.7001, 0.7643, 0.7424, 0.7467, 0.7183, 0.8056, 0.6556, 0.781, 0.7001, 0.7643, 0.6734, 0.8242, 0.7183, 0.8056, 0.7614, 0.7893, 0.7352, 0.8522, 0.6734, 0.8242, 0.7183, 0.8056, 0.6945, 0.8593, 0.7242, 0.7058, 0.7424, 0.7467, 0.6862, 0.7235, 0.7069, 0.6654, 0.7242, 0.7058, 0.6683, 0.6816, 0.6862, 0.7235, 0.7001, 0.7643, 0.6429, 0.7374, 0.6683, 0.6816, 0.6862, 0.7235, 0.6361, 0.6983, 0.2008, 0.8306, 0.2263, 0.792, 0.2364, 0.8533, 0.1766, 0.8648, 0.2008, 0.8306, 0.2102, 0.8875, 0.2364, 0.8533, 0.2647, 0.8201, 0.2703, 0.8812, 0.2102, 0.8875, 0.2364, 0.8533, 0.2412, 0.906, 0.1875, 0.7651, 0.2263, 0.792, 0.165, 0.8036, 0.1471, 0.7383, 0.1875, 0.7651, 0.1271, 0.7799, 0.165, 0.8036, 0.2008, 0.8306, 0.1415, 0.8397, 0.1271, 0.7799, 0.165, 0.8036, 0.1143, 0.8159, 0.2521, 0.7529, 0.2263, 0.792, 0.2146, 0.7299, 0.2803, 0.7142, 0.2521, 0.7529, 0.2398, 0.6907, 0.2146, 0.7299, 0.1875, 0.7651, 0.1751, 0.7005, 0.2398, 0.6907, 0.2146, 0.7299, 0.2036, 0.6723, 0.2647, 0.8201, 0.2263, 0.792, 0.2892, 0.7813, 0.302, 0.8489, 0.2647, 0.8201, 0.3306, 0.8114, 0.2521, 0.7529, 0.2803, 0.7142, 0.2892, 0.7813, 0.3306, 0.8114, 0.2892, 0.7813, 0.3508, 0.7749, 0.871, 0.5639, 0.9414, 0.6203, 0.8387, 0.6202, 0.8074, 0.5396, 0.871, 0.5639, 0.7924, 0.5949, 0.8387, 0.6202, 0.8768, 0.6676, 0.8017, 0.6663, 0.7924, 0.5949, 0.8387, 0.6202, 0.7799, 0.6365, 0.3431, 0.8861, 0.3943, 0.9484, 0.2952, 0.9254, 0.302, 0.8489, 0.3431, 0.8861, 0.2703, 0.8812, 0.2952, 0.9254, 0.3147, 0.9874, 0.2439, 0.9451, 0.2703, 0.8812, 0.2952, 0.9254, 0.2412, 0.906, 0.4589, 0.8693, 0.3943, 0.9484, 0.3854, 0.8361, 0.4863, 0.765, 0.4589, 0.8693, 0.4059, 0.7698, 0.3854, 0.8361, 0.3431, 0.8861, 0.3306, 0.8114, 0.4059, 0.7698, 0.3854, 0.8361, 0.3508, 0.7749, 0.8768, 0.6676, 0.9414, 0.6203, 0.9052, 0.7286, 0.8251, 0.704, 0.8768, 0.6676, 0.8474, 0.7459, 0.9052, 0.7286, 0.9857, 0.714, 0.9082, 0.8013, 0.8474, 0.7459, 0.9052, 0.7286, 0.8609, 0.7863, 0.9352, 0.9194, 0.8416, 0.984, 0.868, 0.8598, 0.9857, 0.8227, 0.9352, 0.9194, 0.9082, 0.8013, 0.868, 0.8598, 0.8071, 0.8948, 0.8266, 0.8128, 0.9082, 0.8013, 0.868, 0.8598, 0.8609, 0.7863, 0.3218, 0.6605, 0.3749, 0.5825, 0.3769, 0.7053, 0.2803, 0.7142, 0.3218, 0.6605, 0.3201, 0.7437, 0.3769, 0.7053, 0.4561, 0.6602, 0.4059, 0.7698, 0.3201, 0.7437, 0.3769, 0.7053, 0.3508, 0.7749, 0.2772, 0.5476, 0.3749, 0.5825, 0.2606, 0.6291, 0.1786, 0.5448, 0.2772, 0.5476, 0.1939, 0.6201, 0.3218, 0.6605, 0.2803, 0.7142, 0.2606, 0.6291, 0.1939, 0.6201, 0.2606, 0.6291, 0.2036, 0.6723, 0.8071, 0.8948, 0.8416, 0.984, 0.7411, 0.912, 0.7819, 0.8357, 0.8071, 0.8948, 0.7352, 0.8522, 0.7411, 0.912, 0.7363, 0.9951, 0.6743, 0.9015, 0.7352, 0.8522, 0.7411, 0.912, 0.6945, 0.8593, 0.5627, 0.9107, 0.5114, 0.8216, 0.6261, 0.8568, 0.6416, 0.9687, 0.5627, 0.9107, 0.6743, 0.9015, 0.6261, 0.8568, 0.6004, 0.7991, 0.6734, 0.8242, 0.6743, 0.9015, 0.6261, 0.8568, 0.6945, 0.8593, 0.09785, 0.7059, 0.02612, 0.6615, 0.1367, 0.6534, 0.1471, 0.7383, 0.09785, 0.7059, 0.1751, 0.7005, 0.1367, 0.6534, 0.08959, 0.5858, 0.1939, 0.6201, 0.1751, 0.7005, 0.1367, 0.6534, 0.2036, 0.6723, 0.02612, 0.6615, 0.09785, 0.7059, 0.000102, 0.7535, 0.000102, 0.7535, 0.07475, 0.7655, 0.01723, 0.84, 0.09785, 0.7059, 0.1471, 0.7383, 0.07475, 0.7655, 0.07636, 0.8253, 0.07475, 0.7655, 0.1143, 0.8159, 0.6004, 0.7991, 0.5114, 0.8216, 0.589, 0.7383, 0.6556, 0.781, 0.6004, 0.7991, 0.6429, 0.7374, 0.589, 0.7383, 0.5137, 0.7222, 0.5991, 0.677, 0.6429, 0.7374, 0.589, 0.7383, 0.6361, 0.6983, 0.1759, 0.9999, 0.1019, 0.965, 0.1918, 0.9349, 0.2483, 0.9999, 0.1759, 0.9999, 0.2439, 0.9451, 0.1918, 0.9349, 0.144, 0.9072, 0.2102, 0.8875, 0.2439, 0.9451, 0.1918, 0.9349, 0.2412, 0.906, 0.6854, 0.6143, 0.655, 0.5422, 0.7368, 0.5986, 0.7069, 0.6654, 0.6854, 0.6143, 0.7446, 0.6501, 0.7368, 0.5986, 0.7356, 0.5293, 0.7924, 0.5949, 0.7446, 0.6501, 0.7368, 0.5986, 0.7799, 0.6365, 0.589, 0.5876, 0.655, 0.5422, 0.6355, 0.6368, 0.5477, 0.6435, 0.589, 0.5876, 0.5991, 0.677, 0.6355, 0.6368, 0.6854, 0.6143, 0.6683, 0.6816, 0.5991, 0.677, 0.6355, 0.6368, 0.6361, 0.6983, 0.144, 0.9072, 0.1019, 0.965, 0.1029, 0.8706, 0.1766, 0.8648, 0.144, 0.9072, 0.1415, 0.8397, 0.1029, 0.8706, 0.05125, 0.904, 0.07636, 0.8253, 0.1415, 0.8397, 0.1029, 0.8706, 0.1143, 0.8159])
me_cube_001.materials.append(mat_material)
me_cube_001.use_remesh_preserve_volume = False
me_cube_001.use_remesh_preserve_attributes = False
me_cube_001.use_mirror_vertex_groups = False
me_cube_001.update()

# ---- objects
ob_cube_000 = bpy.data.objects.new('Cube.000', me_cube_002)
ob_cube_001 = bpy.data.objects.new('Cube.001', me_cube_001)
ob_lamp = bpy.data.objects.new('Lamp', light_lamp)
ob_camera = bpy.data.objects.new('Camera', cam_camera)

# ---- transforms, parenting, visibility, modifiers, constraints
ob_cube_000.location = (-2.11, 0.0, 0.0)
ob_cube_000.lock_rotations_4d = False
ob_cube_000.empty_display_type = 'ARROWS'
ob_cube_000.lineart.crease_threshold = 0.0
_vg = ob_cube_000.vertex_groups.new(name='Group')
ob_cube_001.location = (0.0, 0.0, 0.0)
ob_cube_001.lock_rotations_4d = False
ob_cube_001.empty_display_type = 'ARROWS'
ob_cube_001.lineart.crease_threshold = 0.0
ob_lamp.location = (4.076, 1.005, 5.904)
ob_lamp.rotation_euler = (0.6503, 0.05522, 1.866)
ob_lamp.lock_rotations_4d = False
ob_lamp.empty_display_type = 'ARROWS'
ob_lamp.color = (0.0, 0.0, 0.0, 0.0)
ob_lamp.lineart.crease_threshold = 0.0
ob_camera.location = (7.481, -9.424, 5.344)
ob_camera.rotation_euler = (1.109, 0.01082, 0.8149)
ob_camera.lock_rotations_4d = False
ob_camera.empty_display_type = 'ARROWS'
ob_camera.color = (0.0, 0.0, 0.0, 0.0)
ob_camera.display_type = 'WIRE'
ob_camera.lineart.crease_threshold = 0.0

# ---- collection membership
col_collection_1.objects.link(ob_cube_000)
col_collection_1.objects.link(ob_cube_001)
col_collection_1.objects.link(ob_lamp)
col_collection_1.objects.link(ob_camera)

# ---- scene / render settings (as saved in the file)
scene.camera = ob_camera
scene.frame_start = 1; scene.frame_end = 250; scene.frame_set(8)
scene.render.engine = 'BLENDER_EEVEE_NEXT'
scene.render.resolution_percentage = 50
scene.render.dither_intensity = 0.0
scene.cycles.use_denoising = False
scene.cycles.samples = 10
scene.cycles.sampling_pattern = 'TABULATED_SOBOL'
scene.cycles.light_sampling_threshold = 0.0
scene.cycles.use_adaptive_sampling = False
scene.cycles.use_light_tree = False
scene.cycles.blur_glossy = 0.0
scene.cycles.pixel_filter_type = 'GAUSSIAN'
scene.cycles.sample_clamp_indirect = 0.0
scene.view_settings.view_transform = 'Standard'
bpy.context.view_layer.update()
